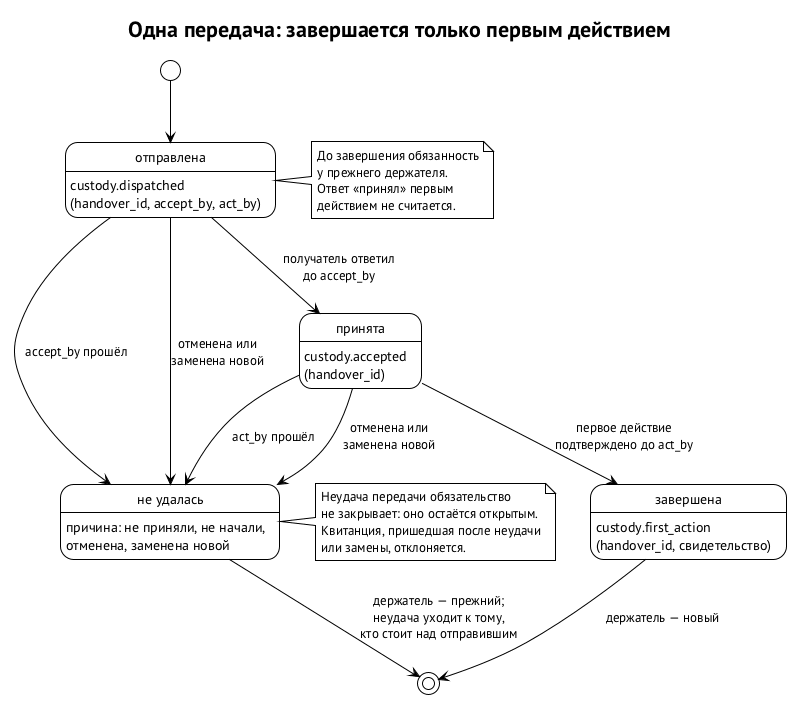

The diagram above was rendered by PlantUML. Its source (embedded in the PNG):
@startuml custody-states
' Рисунок книги кипера, глава 4. Состояния одной передачи ответственности.
' Источник: curator-keeper spec/keeper.md §10.8 (PR #9 r1): «Передача»,
' записи custody.dispatched, custody.accepted, custody.first_action.
' Источник: ревью r1 (sol 2; muse 3): номер передачи handover_id, одна активная
' передача, отклонение поздних и заменённых квитанций; неудача передачи —
' не истечение обязательства и обязательство не закрывает.
' Статус: три шага и правило первого действия — предложено (r1);
' номер передачи и отдельная неудача — направление второй редакции.
!theme plain
skinparam defaultFontName "PT Sans"
skinparam shadowing false
title Одна передача: завершается только первым действием

state "отправлена" as SENT : custody.dispatched\n(handover_id, accept_by, act_by)
state "принята" as ACC : custody.accepted\n(handover_id)
state "завершена" as DONE : custody.first_action\n(handover_id, свидетельство)
state "не удалась" as FAIL : причина: не приняли, не начали,\nотменена, заменена новой

[*] --> SENT
SENT --> ACC : получатель ответил\nдо accept_by
SENT --> FAIL : accept_by прошёл
ACC --> DONE : первое действие\nподтверждено до act_by
ACC --> FAIL : act_by прошёл
SENT --> FAIL : отменена или\nзаменена новой
ACC --> FAIL : отменена или\nзаменена новой
DONE --> [*] : держатель — новый
FAIL --> [*] : держатель — прежний;\nнеудача уходит к тому,\nкто стоит над отправившим

note right of SENT
  До завершения обязанность
  у прежнего держателя.
  Ответ «принял» первым
  действием не считается.
end note

note right of FAIL
  Неудача передачи обязательство
  не закрывает: оно остаётся открытым.
  Квитанция, пришедшая после неудачи
  или замены, отклоняется.
end note
@enduml